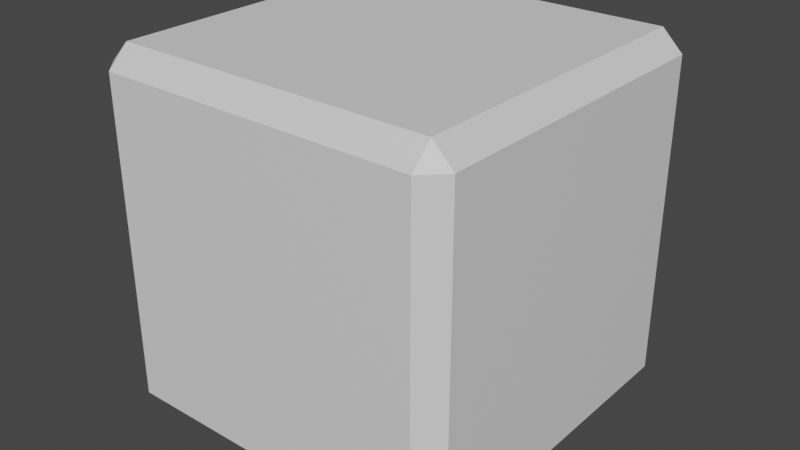 # Source: basic.blend  (saved by Blender 3.6.11; exported with 4.5.12 LTS)
import bpy
from mathutils import Matrix  # noqa: F401  (used for matrix-valued properties, if any)

bpy.ops.wm.read_factory_settings(use_empty=True)
scene = bpy.context.scene
scene.name = 'Scene'

# ---- materials (node trees are filled in below, after node groups)
mat_material = bpy.data.materials.new('Material')
mat_material.alpha_threshold = 0.0
mat_material.use_transparent_shadow = False
mat_material.roughness = 0.5
mat_material.line_color = (0.0, 0.0, 0.0, 1.0)

# ---- material node trees
mat_material.use_nodes = True; mat_material.node_tree.nodes.clear()
_N = mat_material.node_tree.nodes; _L = mat_material.node_tree.links
n0 = _N.new('ShaderNodeOutputMaterial'); n0.name = 'Material Output'; n0.location = (300, 300)
n1 = _N.new('ShaderNodeBsdfPrincipled'); n1.name = 'Principled BSDF'; n1.location = (10, 300)
n1.distribution = 'GGX'
n1.subsurface_method = 'RANDOM_WALK_SKIN'
n1.inputs[3].default_value = 1.45
n1.inputs[27].default_value = (0.0, 0.0, 0.0, 1.0)
n1.inputs[28].default_value = 1.0
_L.new(n1.outputs[0], n0.inputs[0])
n0.is_active_output = True

# ---- world
world_world = bpy.data.worlds.new('World'); scene.world = world_world
world_world.use_nodes = True; world_world.node_tree.nodes.clear()
_N = world_world.node_tree.nodes; _L = world_world.node_tree.links
n0 = _N.new('ShaderNodeOutputWorld'); n0.name = 'World Output'; n0.location = (300, 300)
n1 = _N.new('ShaderNodeBackground'); n1.name = 'Background'; n1.location = (10, 300)
n1.inputs[0].default_value = (0.05088, 0.05088, 0.05088, 1.0)
_L.new(n1.outputs[0], n0.inputs[0])
n0.is_active_output = True
world_world.color = (0.05088, 0.05088, 0.05088)
world_world.use_sun_shadow = False
world_world.sun_shadow_jitter_overblur = 0.0

# ---- meshes
me_cube = bpy.data.meshes.new('Cube')
me_cube.from_pydata([(0.943, 1.0, 0.943), (0.943, 0.943, 1.0), (1.0, 0.943, 0.943), (0.943, 0.943, 0.0), (0.943, 1.0, 0.05698), (1.0, 0.943, 0.05698), (1.0, 0.05698, 0.943), (0.943, 0.05698, 1.0), (0.943, 0.0, 0.943), (1.0, 0.05698, 0.05698), (0.943, 0.0, 0.05698), (0.943, 0.05698, 0.0), (0.05698, 1.0, 0.943), (0.0, 0.943, 0.943), (0.05698, 0.943, 1.0), (0.0, 0.943, 0.05698), (0.05698, 1.0, 0.05698), (0.05698, 0.943, 0.0), (0.0, 0.05698, 0.943), (0.05698, 0.0, 0.943), (0.05698, 0.05698, 1.0), (0.05698, 0.05698, 0.0), (0.05698, 0.0, 0.05698), (0.0, 0.05698, 0.05698)], [], [(17, 3, 11, 21), (23, 18, 13, 15), (10, 8, 19, 22), (1, 14, 20, 7), (5, 2, 6, 9), (0, 1, 2), (3, 4, 5), (6, 7, 8), (9, 10, 11), (12, 13, 14), (15, 16, 17), (18, 19, 20), (21, 22, 23), (17, 21, 23, 15), (3, 17, 16, 4), (2, 5, 4, 0), (22, 19, 18, 23), (8, 10, 9, 6), (12, 16, 15, 13), (7, 20, 19, 8), (1, 7, 6, 2), (21, 11, 10, 22), (20, 14, 13, 18), (14, 1, 0, 12), (11, 3, 5, 9), (16, 12, 0, 4)])
_uv = me_cube.uv_layers.new(name='UVMap')
_uv.uv.foreach_set('vector', [0.1392, 0.5142, 0.3608, 0.5142, 0.3608, 0.7358, 0.1392, 0.7358, 0.3892, 0.01424, 0.6108, 0.01424, 0.6108, 0.2358, 0.3892, 0.2358, 0.3892, 0.7642, 0.6108, 0.7642, 0.6108, 0.9858, 0.3892, 0.9858, 0.6392, 0.5142, 0.8608, 0.5142, 0.8608, 0.7358, 0.6392, 0.7358, 0.3892, 0.5142, 0.6108, 0.5142, 0.6108, 0.7358, 0.3892, 0.7358, 0.6108, 0.4858, 0.625, 0.4858, 0.6108, 0.5, 0.3608, 0.5142, 0.3608, 0.5, 0.375, 0.5142, 0.6108, 0.75, 0.625, 0.7642, 0.6108, 0.7642, 0.375, 0.7358, 0.3608, 0.75, 0.3608, 0.7358, 0.6108, 0.25, 0.6108, 0.2358, 0.625, 0.2358, 0.125, 0.5142, 0.1392, 0.5, 0.1392, 0.5142, 0.6108, 0.01424, 0.6108, 0.0, 0.625, 0.01424, 0.1392, 0.7358, 0.1392, 0.75, 0.125, 0.7358, 0.1392, 0.5142, 0.1392, 0.7358, 0.125, 0.7358, 0.125, 0.5142, 0.3608, 0.5142, 0.1392, 0.5142, 0.1392, 0.5, 0.3608, 0.5, 0.6108, 0.5142, 0.3892, 0.5142, 0.3892, 0.4858, 0.6108, 0.4858, 0.3892, 0.0, 0.6108, 0.0, 0.6108, 0.01424, 0.3892, 0.01424, 0.6108, 0.7642, 0.3892, 0.7642, 0.3892, 0.7358, 0.6108, 0.7358, 0.6108, 0.2642, 0.3892, 0.2642, 0.3892, 0.2358, 0.6108, 0.2358, 0.625, 0.7642, 0.625, 0.9858, 0.6108, 0.9858, 0.6108, 0.7642, 0.6392, 0.5142, 0.6392, 0.7358, 0.6108, 0.7358, 0.6108, 0.5142, 0.1392, 0.7358, 0.3608, 0.7358, 0.3608, 0.75, 0.1392, 0.75, 0.625, 0.01424, 0.625, 0.2358, 0.6108, 0.2358, 0.6108, 0.01424, 0.625, 0.2642, 0.625, 0.4858, 0.6108, 0.4858, 0.6108, 0.2642, 0.3608, 0.7358, 0.3608, 0.5142, 0.3892, 0.5142, 0.3892, 0.7358, 0.3892, 0.2642, 0.6108, 0.2642, 0.6108, 0.4858, 0.3892, 0.4858])
me_cube.materials.append(mat_material)
me_cube.use_mirror_vertex_groups = False
me_cube.update()

# ---- objects
ob_basic = bpy.data.objects.new('basic', me_cube)

# ---- transforms, parenting, visibility, modifiers, constraints
ob_basic.location = (0.0, 0.0, 0.0)
ob_basic.lock_rotations_4d = False
ob_basic.empty_display_type = 'ARROWS'
ob_basic.lineart.crease_threshold = 0.0

# ---- collection membership
scene.collection.objects.link(ob_basic)

# ---- scene / render settings (as saved in the file)
scene.frame_start = 1; scene.frame_end = 250; scene.frame_set(1)
scene.render.engine = 'BLENDER_EEVEE_NEXT'
scene.cycles.sampling_pattern = 'TABULATED_SOBOL'
scene.view_settings.view_transform = 'Filmic'
bpy.context.view_layer.update()

# ---- added for rendering (the .blend has no active camera and no usable light): camera, sun
cam_auto = bpy.data.cameras.new('AutoCamera')
cam_auto.lens = 50.0
cam_auto.sensor_width = 36.0
cam_auto.clip_end = 1000.0
ob_auto_camera = bpy.data.objects.new('AutoCamera', cam_auto)
scene.collection.objects.link(ob_auto_camera)
ob_auto_camera.location = (2.10254, -1.42304, 1.78203)
ob_auto_camera.rotation_euler = (1.09748, -7.21219e-08, 0.694738)
scene.camera = ob_auto_camera
light_auto_sun = bpy.data.lights.new('AutoSun', 'SUN')
light_auto_sun.energy = 3.0
light_auto_sun.angle = 0.0523599
ob_auto_sun = bpy.data.objects.new('AutoSun', light_auto_sun)
scene.collection.objects.link(ob_auto_sun)
ob_auto_sun.rotation_euler = (0.872665, 0.174533, 0.523599)
bpy.context.view_layer.update()
